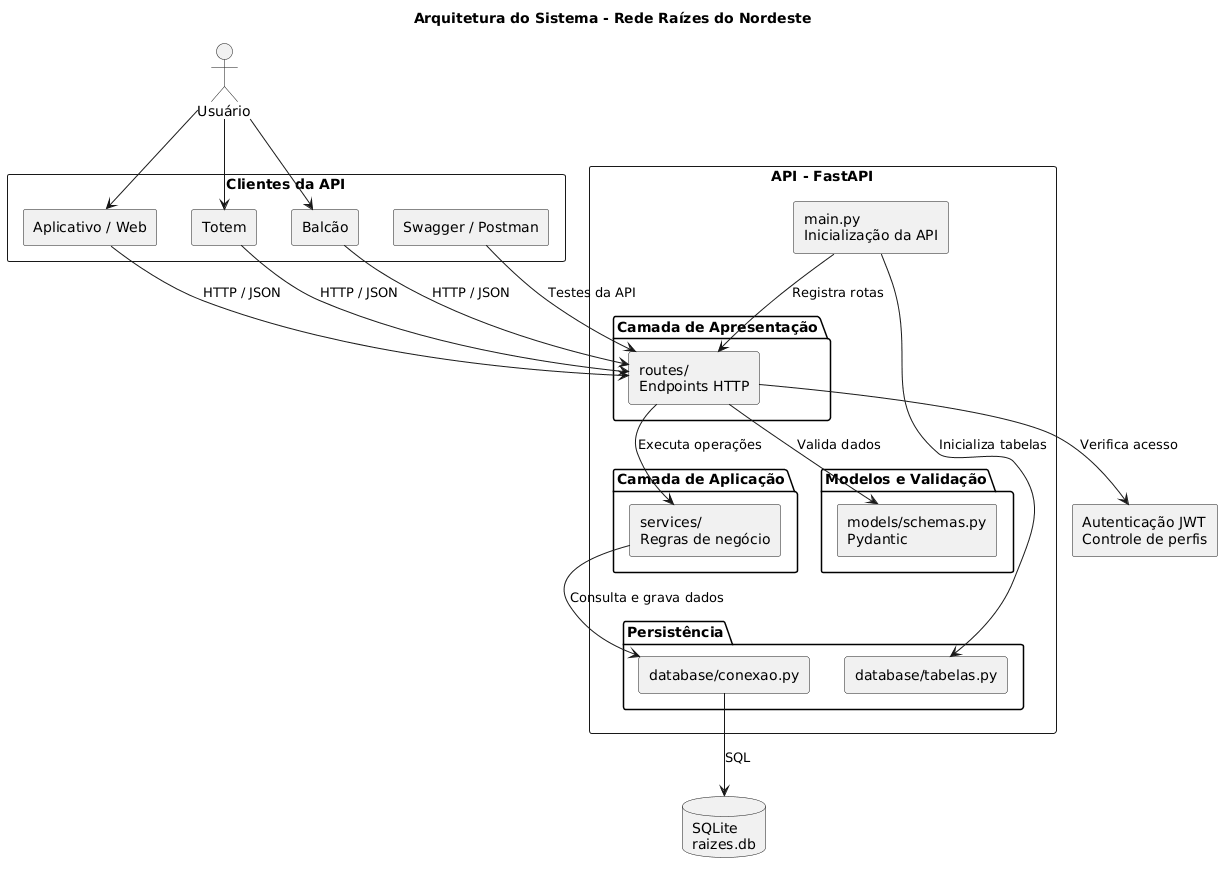

The diagram above was rendered by PlantUML. Its source (embedded in the PNG):
@startuml
title Arquitetura do Sistema - Rede Raízes do Nordeste

top to bottom direction
skinparam componentStyle rectangle
skinparam shadowing false

actor "Usuário" as Usuario

rectangle "Clientes da API" {
  component "Aplicativo / Web" as App
  component "Totem" as Totem
  component "Balcão" as Balcao
  component "Swagger / Postman" as Swagger
}

rectangle "API - FastAPI" {
  component "main.py\nInicialização da API" as Main

  package "Camada de Apresentação" {
    component "routes/\nEndpoints HTTP" as Routes
  }

  package "Camada de Aplicação" {
    component "services/\nRegras de negócio" as Services
  }

  package "Modelos e Validação" {
    component "models/schemas.py\nPydantic" as Models
  }

  package "Persistência" {
    component "database/conexao.py" as Conexao
    component "database/tabelas.py" as Tabelas
  }
}

database "SQLite\nraizes.db" as DB

component "Autenticação JWT\nControle de perfis" as Auth

Usuario --> App
Usuario --> Totem
Usuario --> Balcao

App --> Routes : HTTP / JSON
Totem --> Routes : HTTP / JSON
Balcao --> Routes : HTTP / JSON
Swagger --> Routes : Testes da API

Main --> Routes : Registra rotas
Main --> Tabelas : Inicializa tabelas

Routes --> Models : Valida dados
Routes --> Services : Executa operações
Routes --> Auth : Verifica acesso

Services --> Conexao : Consulta e grava dados
Conexao --> DB : SQL
@enduml